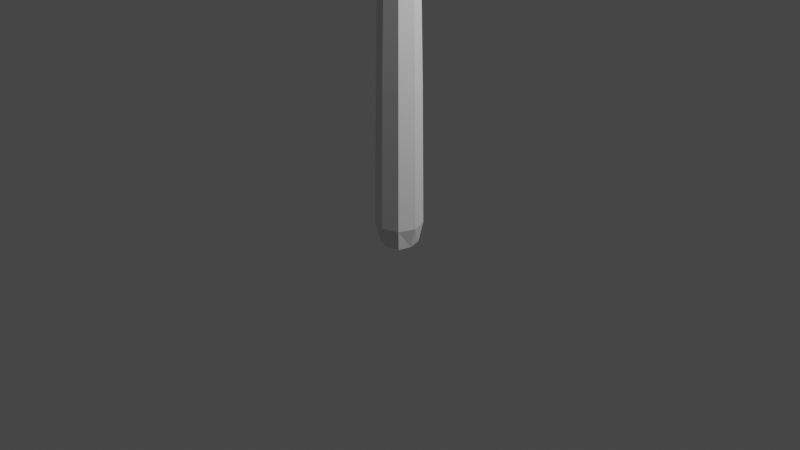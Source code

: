 # Source: tentacles.blend  (saved by Blender 2.82.7; exported with 4.5.12 LTS)
import bpy
from mathutils import Matrix  # noqa: F401  (used for matrix-valued properties, if any)

bpy.ops.wm.read_factory_settings(use_empty=True)
scene = bpy.context.scene
scene.name = 'Scene'

# ---- collections
col_collection = bpy.data.collections.new('Collection'); scene.collection.children.link(col_collection)

# ---- world
world_world = bpy.data.worlds.new('World'); scene.world = world_world
world_world.use_nodes = True; world_world.node_tree.nodes.clear()
_N = world_world.node_tree.nodes; _L = world_world.node_tree.links
n0 = _N.new('ShaderNodeOutputWorld'); n0.name = 'World Output'; n0.location = (300, 300)
n1 = _N.new('ShaderNodeBackground'); n1.name = 'Background'; n1.location = (10, 300)
n1.inputs[0].default_value = (0.05088, 0.05088, 0.05088, 1.0)
_L.new(n1.outputs[0], n0.inputs[0])
n0.is_active_output = True
world_world.color = (0.05088, 0.05088, 0.05088)
world_world.use_sun_shadow = False
world_world.sun_shadow_jitter_overblur = 0.0

# ---- cameras
cam_camera = bpy.data.cameras.new('Camera')
cam_camera.clip_end = 100.0
cam_camera.ortho_scale = 7.314

# ---- lights
light_light = bpy.data.lights.new('Light', 'POINT')
light_light.transmission_factor = 0.0
light_light.energy = 1000.0
light_light.shadow_soft_size = 0.1
light_light.shadow_maximum_resolution = 0.006
light_light.use_absolute_resolution = True

# ---- meshes
me_cube_001 = bpy.data.meshes.new('Cube.001')
me_cube_001.from_pydata([(-0.138, -0.138, -0.257), (-0.05153, -0.05153, 7.464), (-0.138, 0.138, -0.257), (-0.05153, 0.05153, 7.464), (0.138, -0.138, -0.257), (0.05153, -0.05153, 7.464), (0.138, 0.138, -0.257), (0.05153, 0.05153, 7.464), (-0.1592, -0.1592, 1.431), (-0.1592, 0.1592, 1.431), (0.1592, 0.1592, 1.431), (0.1592, -0.1592, 1.431), (-0.1682, -5.355e-09, -0.2613), (-0.1108, -0.1108, 4.622), (-0.07159, -9.313e-10, 7.464), (-0.1728, 0.1728, -0.03136), (-1.397e-09, 0.1682, -0.2613), (-9.895e-10, 0.07159, 7.464), (0.1728, 0.1728, -0.03136), (0.1682, -4.657e-10, -0.2613), (0.07159, 9.895e-10, 7.464), (0.1728, -0.1728, -0.03136), (5.588e-09, -0.1682, -0.2613), (9.895e-10, -0.07159, 7.464), (-0.1728, -0.1728, -0.03136), (-0.1108, 0.1108, 4.622), (0.1108, 0.1108, 4.622), (0.1108, -0.1108, 4.622), (4.657e-10, -0.2189, 1.431), (0.2189, 6.985e-10, 1.431), (-6.985e-10, 0.2189, 1.431), (-0.2189, -6.985e-10, 1.431), (-0.1508, 9.313e-10, 4.675), (0.0, 0.1508, 4.675), (0.1508, 0.0, 4.675), (0.0, -0.1508, 4.675), (0.0, -6.985e-10, -0.2702), (-6.985e-10, 7.567e-10, 8.867), (1.863e-09, -0.2378, -0.03178), (0.2378, 1.863e-09, -0.03178), (-1.863e-09, 0.2378, -0.03178), (-0.2378, -1.863e-09, -0.03178), (-0.09103, -0.09103, 5.569), (-0.07128, -0.07128, 6.516), (-0.07128, 0.07128, 6.516), (-0.09103, 0.09103, 5.569), (0.07128, 0.07128, 6.516), (0.09103, 0.09103, 5.569), (0.07128, -0.07128, 6.516), (0.09103, -0.09103, 5.569), (-0.098, -3.104e-10, 6.534), (-0.1244, 3.104e-10, 5.605), (-6.597e-10, 0.098, 6.534), (-3.298e-10, 0.1244, 5.605), (0.098, 6.597e-10, 6.534), (0.1244, 3.298e-10, 5.605), (6.597e-10, -0.098, 6.534), (3.298e-10, -0.1244, 5.605), (-0.1431, -0.1431, 2.495), (-0.1269, -0.1269, 3.558), (-0.1269, 0.1269, 3.558), (-0.1431, 0.1431, 2.495), (0.1269, 0.1269, 3.558), (0.1431, 0.1431, 2.495), (0.1269, -0.1269, 3.558), (0.1431, -0.1431, 2.495), (-0.1962, -1.552e-10, 2.512), (-0.1735, 3.881e-10, 3.594), (-4.657e-10, 0.1962, 2.512), (-2.328e-10, 0.1735, 3.594), (0.1962, 4.657e-10, 2.512), (0.1735, 2.328e-10, 3.594), (3.104e-10, -0.1962, 2.512), (1.552e-10, -0.1735, 3.594), (-0.166, 0.166, 0.6999), (0.166, 0.166, 0.6999), (0.166, -0.166, 0.6999), (-0.166, -0.166, 0.6999), (1.164e-09, -0.2284, 0.6997), (0.2284, 1.281e-09, 0.6997), (-1.281e-09, 0.2284, 0.6997), (-0.2284, -1.281e-09, 0.6997)], [], [(59, 13, 32, 67), (43, 1, 14, 50), (50, 14, 3, 44), (67, 32, 25, 60), (60, 25, 33, 69), (44, 3, 17, 52), (52, 17, 7, 46), (69, 33, 26, 62), (62, 26, 34, 71), (46, 7, 20, 54), (54, 20, 5, 48), (71, 34, 27, 64), (64, 27, 35, 73), (48, 5, 23, 56), (56, 23, 1, 43), (73, 35, 13, 59), (2, 16, 36, 12), (16, 6, 19, 36), (36, 19, 4, 22), (12, 36, 22, 0), (7, 17, 37), (3, 14, 37), (37, 14, 1, 23), (37, 23, 5), (4, 21, 38, 22), (76, 11, 28, 78), (78, 28, 8, 77), (22, 38, 24, 0), (6, 18, 39, 19), (75, 10, 29, 79), (79, 29, 11, 76), (19, 39, 21, 4), (2, 15, 40, 16), (74, 9, 30, 80), (80, 30, 10, 75), (16, 40, 18, 6), (0, 24, 41, 12), (77, 8, 31, 81), (81, 31, 9, 74), (12, 41, 15, 2), (20, 37, 5), (20, 7, 37), (17, 3, 37), (35, 57, 42, 13), (57, 56, 43, 42), (27, 49, 57, 35), (49, 48, 56, 57), (34, 55, 49, 27), (55, 54, 48, 49), (26, 47, 55, 34), (47, 46, 54, 55), (33, 53, 47, 26), (53, 52, 46, 47), (25, 45, 53, 33), (45, 44, 52, 53), (32, 51, 45, 25), (51, 50, 44, 45), (13, 42, 51, 32), (42, 43, 50, 51), (28, 72, 58, 8), (72, 73, 59, 58), (11, 65, 72, 28), (65, 64, 73, 72), (29, 70, 65, 11), (70, 71, 64, 65), (10, 63, 70, 29), (63, 62, 71, 70), (30, 68, 63, 10), (68, 69, 62, 63), (9, 61, 68, 30), (61, 60, 69, 68), (31, 66, 61, 9), (66, 67, 60, 61), (8, 58, 66, 31), (58, 59, 67, 66), (41, 81, 74, 15), (24, 77, 81, 41), (40, 80, 75, 18), (15, 74, 80, 40), (39, 79, 76, 21), (18, 75, 79, 39), (38, 78, 77, 24), (21, 76, 78, 38)])
_uv = me_cube_001.uv_layers.new(name='UVMap')
_uv.uv.foreach_set('vector', [0.4767, 0.0, 0.5061, 0.0, 0.5061, 0.125, 0.4767, 0.125, 0.5854, 0.0, 0.625, 0.0, 0.625, 0.125, 0.5854, 0.125, 0.5854, 0.125, 0.625, 0.125, 0.625, 0.25, 0.5854, 0.25, 0.4767, 0.125, 0.5061, 0.125, 0.5061, 0.25, 0.4767, 0.25, 0.4767, 0.25, 0.5061, 0.25, 0.507, 0.3741, 0.4773, 0.3744, 0.5854, 0.25, 0.625, 0.25, 0.6302, 0.3698, 0.5891, 0.3712, 0.5891, 0.3712, 0.6302, 0.3698, 0.6667, 0.4583, 0.6143, 0.4711, 0.4773, 0.3744, 0.507, 0.3741, 0.5096, 0.4965, 0.479, 0.4977, 0.479, 0.4977, 0.5096, 0.4965, 0.5079, 0.625, 0.4779, 0.625, 0.6143, 0.4711, 0.6667, 0.4583, 0.6322, 0.625, 0.5908, 0.625, 0.5908, 0.625, 0.6322, 0.625, 0.6667, 0.7917, 0.6143, 0.7789, 0.4779, 0.625, 0.5079, 0.625, 0.5096, 0.7535, 0.479, 0.7523, 0.479, 0.7523, 0.5096, 0.7535, 0.507, 0.8759, 0.4773, 0.8756, 0.6143, 0.7789, 0.6667, 0.7917, 0.6302, 0.8802, 0.5891, 0.8788, 0.5891, 0.8788, 0.6302, 0.8802, 0.625, 1.0, 0.5854, 1.0, 0.4773, 0.8756, 0.507, 0.8759, 0.5061, 1.0, 0.4767, 1.0, 0.125, 0.5, 0.2448, 0.4948, 0.2448, 0.625, 0.125, 0.625, 0.2448, 0.4948, 0.3333, 0.4583, 0.3336, 0.625, 0.2448, 0.625, 0.2448, 0.625, 0.3336, 0.625, 0.3333, 0.7917, 0.2448, 0.7552, 0.125, 0.625, 0.2448, 0.625, 0.2448, 0.7552, 0.125, 0.75, 0.6667, 0.4583, 0.7552, 0.4948, 0.7518, 0.625, 0.875, 0.5, 0.875, 0.625, 0.7518, 0.625, 0.7518, 0.625, 0.875, 0.625, 0.875, 0.75, 0.7552, 0.7552, 0.7518, 0.625, 0.7552, 0.7552, 0.6667, 0.7917, 0.3333, 0.7917, 0.3768, 0.7535, 0.3802, 0.8759, 0.3698, 0.8802, 0.3974, 0.7517, 0.418, 0.75, 0.418, 0.875, 0.3991, 0.8754, 0.3991, 0.8754, 0.418, 0.875, 0.418, 1.0, 0.3995, 1.0, 0.3698, 0.8802, 0.3802, 0.8759, 0.3811, 1.0, 0.375, 1.0, 0.3333, 0.4583, 0.3768, 0.4965, 0.3759, 0.625, 0.3336, 0.625, 0.3974, 0.4983, 0.418, 0.5, 0.418, 0.625, 0.3969, 0.625, 0.3969, 0.625, 0.418, 0.625, 0.418, 0.75, 0.3974, 0.7517, 0.3336, 0.625, 0.3759, 0.625, 0.3768, 0.7535, 0.3333, 0.7917, 0.375, 0.25, 0.3811, 0.25, 0.3802, 0.3741, 0.3698, 0.3698, 0.3995, 0.25, 0.418, 0.25, 0.418, 0.375, 0.3991, 0.3746, 0.3991, 0.3746, 0.418, 0.375, 0.418, 0.5, 0.3974, 0.4983, 0.3698, 0.3698, 0.3802, 0.3741, 0.3768, 0.4965, 0.3333, 0.4583, 0.375, 0.0, 0.3811, 0.0, 0.3811, 0.125, 0.375, 0.125, 0.3995, 0.0, 0.418, 0.0, 0.418, 0.125, 0.3995, 0.125, 0.3995, 0.125, 0.418, 0.125, 0.418, 0.25, 0.3995, 0.25, 0.375, 0.125, 0.3811, 0.125, 0.3811, 0.25, 0.375, 0.25, 0.6322, 0.625, 0.7518, 0.625, 0.6667, 0.7917, 0.6322, 0.625, 0.6667, 0.4583, 0.7518, 0.625, 0.7552, 0.4948, 0.875, 0.5, 0.7518, 0.625, 0.507, 0.8759, 0.5481, 0.8773, 0.5457, 1.0, 0.5061, 1.0, 0.5481, 0.8773, 0.5891, 0.8788, 0.5854, 1.0, 0.5457, 1.0, 0.5096, 0.7535, 0.5619, 0.7662, 0.5481, 0.8773, 0.507, 0.8759, 0.5619, 0.7662, 0.6143, 0.7789, 0.5891, 0.8788, 0.5481, 0.8773, 0.5079, 0.625, 0.5493, 0.625, 0.5619, 0.7662, 0.5096, 0.7535, 0.5493, 0.625, 0.5908, 0.625, 0.6143, 0.7789, 0.5619, 0.7662, 0.5096, 0.4965, 0.5619, 0.4838, 0.5493, 0.625, 0.5079, 0.625, 0.5619, 0.4838, 0.6143, 0.4711, 0.5908, 0.625, 0.5493, 0.625, 0.507, 0.3741, 0.5481, 0.3727, 0.5619, 0.4838, 0.5096, 0.4965, 0.5481, 0.3727, 0.5891, 0.3712, 0.6143, 0.4711, 0.5619, 0.4838, 0.5061, 0.25, 0.5457, 0.25, 0.5481, 0.3727, 0.507, 0.3741, 0.5457, 0.25, 0.5854, 0.25, 0.5891, 0.3712, 0.5481, 0.3727, 0.5061, 0.125, 0.5457, 0.125, 0.5457, 0.25, 0.5061, 0.25, 0.5457, 0.125, 0.5854, 0.125, 0.5854, 0.25, 0.5457, 0.25, 0.5061, 0.0, 0.5457, 0.0, 0.5457, 0.125, 0.5061, 0.125, 0.5457, 0.0, 0.5854, 0.0, 0.5854, 0.125, 0.5457, 0.125, 0.418, 0.875, 0.4476, 0.8753, 0.4474, 1.0, 0.418, 1.0, 0.4476, 0.8753, 0.4773, 0.8756, 0.4767, 1.0, 0.4474, 1.0, 0.418, 0.75, 0.4485, 0.7512, 0.4476, 0.8753, 0.418, 0.875, 0.4485, 0.7512, 0.479, 0.7523, 0.4773, 0.8756, 0.4476, 0.8753, 0.418, 0.625, 0.4479, 0.625, 0.4485, 0.7512, 0.418, 0.75, 0.4479, 0.625, 0.4779, 0.625, 0.479, 0.7523, 0.4485, 0.7512, 0.418, 0.5, 0.4485, 0.4988, 0.4479, 0.625, 0.418, 0.625, 0.4485, 0.4988, 0.479, 0.4977, 0.4779, 0.625, 0.4479, 0.625, 0.418, 0.375, 0.4476, 0.3747, 0.4485, 0.4988, 0.418, 0.5, 0.4476, 0.3747, 0.4773, 0.3744, 0.479, 0.4977, 0.4485, 0.4988, 0.418, 0.25, 0.4474, 0.25, 0.4476, 0.3747, 0.418, 0.375, 0.4474, 0.25, 0.4767, 0.25, 0.4773, 0.3744, 0.4476, 0.3747, 0.418, 0.125, 0.4474, 0.125, 0.4474, 0.25, 0.418, 0.25, 0.4474, 0.125, 0.4767, 0.125, 0.4767, 0.25, 0.4474, 0.25, 0.418, 0.0, 0.4474, 0.0, 0.4474, 0.125, 0.418, 0.125, 0.4474, 0.0, 0.4767, 0.0, 0.4767, 0.125, 0.4474, 0.125, 0.3811, 0.125, 0.3995, 0.125, 0.3995, 0.25, 0.3811, 0.25, 0.3811, 0.0, 0.3995, 0.0, 0.3995, 0.125, 0.3811, 0.125, 0.3802, 0.3741, 0.3991, 0.3746, 0.3974, 0.4983, 0.3768, 0.4965, 0.3811, 0.25, 0.3995, 0.25, 0.3991, 0.3746, 0.3802, 0.3741, 0.3759, 0.625, 0.3969, 0.625, 0.3974, 0.7517, 0.3768, 0.7535, 0.3768, 0.4965, 0.3974, 0.4983, 0.3969, 0.625, 0.3759, 0.625, 0.3802, 0.8759, 0.3991, 0.8754, 0.3995, 1.0, 0.3811, 1.0, 0.3768, 0.7535, 0.3974, 0.7517, 0.3991, 0.8754, 0.3802, 0.8759])
me_cube_001.use_remesh_fix_poles = True
me_cube_001.use_remesh_preserve_attributes = False
me_cube_001.use_mirror_vertex_groups = False
me_cube_001.update()

# ---- curves / text
cu_beziercurve = bpy.data.curves.new('BezierCurve', 'CURVE')
cu_beziercurve.dimensions = '3D'
_sp = cu_beziercurve.splines.new('BEZIER'); _sp.bezier_points.add(1)
_sp.bezier_points.foreach_set('co', [2.04e-06, 3.13, 7.952, 0.0, 0.0, -1.0])
_sp.bezier_points.foreach_set('handle_left', [2.11e-06, 2.901, 8.397, 8.941e-07, -2.618, 6.22])
_sp.bezier_points.foreach_set('handle_right', [1.208e-06, 5.846, 2.666, -1.164e-07, 0.3409, -1.94])
for _p, _l, _r in zip(_sp.bezier_points, ['ALIGNED', 'ALIGNED'], ['ALIGNED', 'ALIGNED']): _p.handle_left_type = _l; _p.handle_right_type = _r
_sp.order_u = 0
_sp.order_v = 0
cu_beziercurve.use_path = True
cu_beziercurve.use_path_clamp = True
cu_beziercurve.fill_mode = 'FULL'
arm_armature = bpy.data.armatures.new('Armature')  # bones are not reproduced

# ---- objects
ob_light = bpy.data.objects.new('Light', light_light)
ob_camera = bpy.data.objects.new('Camera', cam_camera)
ob_armature = bpy.data.objects.new('Armature', arm_armature)
ob_beziercurve = bpy.data.objects.new('BezierCurve', cu_beziercurve)
ob_cube = bpy.data.objects.new('Cube', me_cube_001)

# ---- transforms, parenting, visibility, modifiers, constraints
ob_light.location = (4.076, 1.005, 5.904)
ob_light.rotation_euler = (0.6503, 0.05522, 1.866)
ob_light.lock_rotations_4d = False
ob_light.empty_display_type = 'ARROWS'
ob_light.color = (0.0, 0.0, 0.0, 0.0)
ob_light.lineart.crease_threshold = 0.0
ob_camera.location = (7.359, -6.926, 4.958)
ob_camera.rotation_euler = (1.109, 0.0, 0.8149)
ob_camera.lock_rotations_4d = False
ob_camera.empty_display_type = 'ARROWS'
ob_camera.color = (0.0, 0.0, 0.0, 0.0)
ob_camera.display_type = 'WIRE'
ob_camera.lineart.crease_threshold = 0.0
ob_armature.location = (0.0, 0.0, 0.0)
ob_armature.lineart.crease_threshold = 0.0
ob_beziercurve.location = (0.0, 0.0, 0.0)
ob_beziercurve.rotation_euler = (0.0, 0.0, 12.57)
ob_beziercurve.lineart.crease_threshold = 0.0
ob_cube.parent = ob_armature
ob_cube.location = (0.0, 0.0, 0.0)
ob_cube.lineart.crease_threshold = 0.0
_vg = ob_cube.vertex_groups.new(name='Bone')
for _i, _w in zip([0, 2, 4, 6, 12, 15, 16, 18, 19, 21, 22, 24, 36, 38, 39, 40, 41, 74, 75, 76, 77, 78, 79, 80, 81], [0.9997, 0.9997, 0.9997, 0.9997, 0.9997, 0.9991, 0.9997, 0.9991, 0.9997, 0.9991, 0.9997, 0.9991, 0.9998, 0.9991, 0.9991, 0.9991, 0.9991, 0.9768, 0.9768, 0.9768, 0.9768, 0.9773, 0.9773, 0.9773, 0.9773]): _vg.add([_i], _w, 'REPLACE')
_vg = ob_cube.vertex_groups.new(name='Bone.006')
for _i, _w in zip([8, 9, 10, 11, 28, 29, 30, 31], [0.9696, 0.9696, 0.9696, 0.9696, 0.9703, 0.9703, 0.9703, 0.9703]): _vg.add([_i], _w, 'REPLACE')
_vg = ob_cube.vertex_groups.new(name='Bone.005')
for _i, _w in zip([58, 59, 60, 61, 62, 63, 64, 65, 66, 67, 68, 69, 70, 71, 72, 73], [0.9883, 0.9983, 0.9983, 0.9883, 0.9983, 0.9883, 0.9983, 0.9883, 0.9937, 0.9883, 0.9937, 0.9883, 0.9937, 0.9883, 0.9937, 0.9883]): _vg.add([_i], _w, 'REPLACE')
_vg = ob_cube.vertex_groups.new(name='Bone.004')
for _i, _w in zip([13, 25, 26, 27, 32, 33, 34, 35], [0.987, 0.987, 0.987, 0.987, 0.9872, 0.9872, 0.9872, 0.9872]): _vg.add([_i], _w, 'REPLACE')
_vg = ob_cube.vertex_groups.new(name='Bone.003')
for _i, _w in zip([42, 45, 47, 49, 51, 53, 55, 57], [0.9899, 0.9899, 0.9899, 0.9899, 0.9901, 0.9901, 0.9901, 0.9901]): _vg.add([_i], _w, 'REPLACE')
_vg = ob_cube.vertex_groups.new(name='Bone.002')
for _i, _w in zip([43, 44, 46, 48, 50, 52, 54, 56], [0.9941, 0.9941, 0.9941, 0.9941, 0.9942, 0.9942, 0.9942, 0.9942]): _vg.add([_i], _w, 'REPLACE')
_vg = ob_cube.vertex_groups.new(name='Bone.001')
for _i, _w in zip([1, 3, 5, 7, 14, 17, 20, 23, 37], [0.9984, 0.9984, 0.9984, 0.9984, 0.9984, 0.9984, 0.9984, 0.9984, 1.0]): _vg.add([_i], _w, 'REPLACE')
_m = ob_cube.modifiers.new('Armature', 'ARMATURE')
_m.object = ob_armature

# ---- collection membership
col_collection.objects.link(ob_light)
col_collection.objects.link(ob_camera)
col_collection.objects.link(ob_armature)
col_collection.objects.link(ob_beziercurve)
col_collection.objects.link(ob_cube)

# ---- scene / render settings (as saved in the file)
scene.camera = ob_camera
scene.frame_start = 1; scene.frame_end = 300; scene.frame_set(302)
scene.render.engine = 'BLENDER_EEVEE_NEXT'
scene.cycles.use_denoising = False
scene.cycles.samples = 128
scene.cycles.sampling_pattern = 'TABULATED_SOBOL'
scene.cycles.use_adaptive_sampling = False
scene.cycles.use_light_tree = False
scene.view_settings.view_transform = 'Filmic'
bpy.context.view_layer.update()
